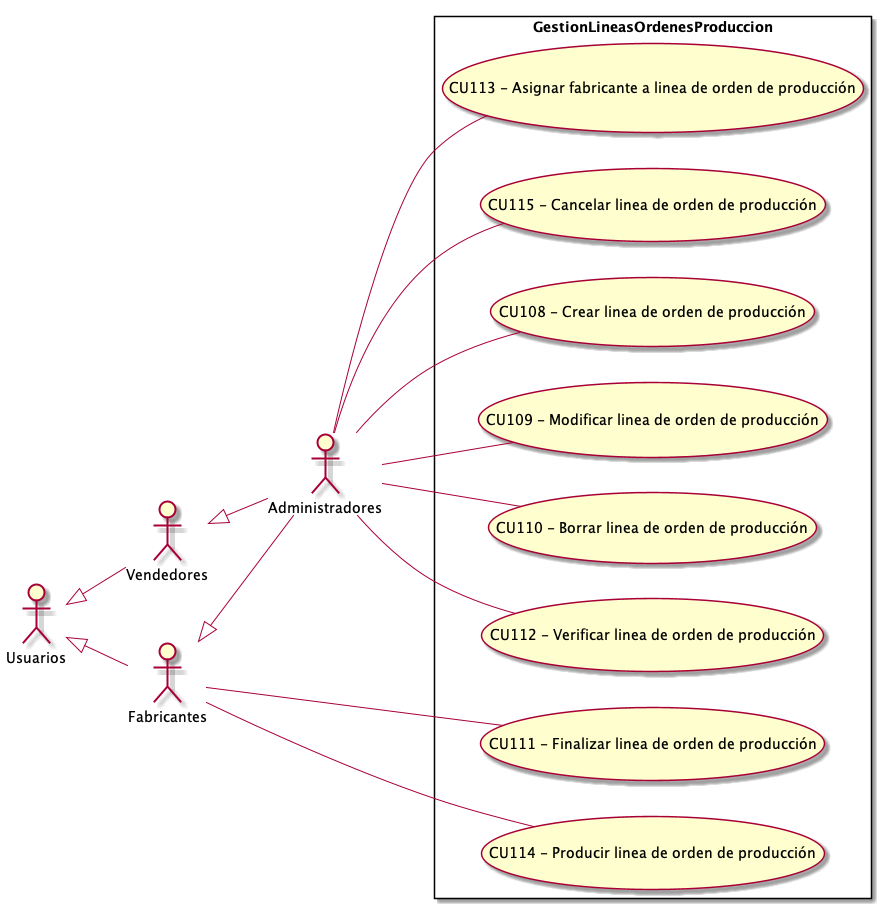

The diagram above was rendered by PlantUML. Its source (embedded in the PNG):
@startuml GestionLineasOrdenesProduccion
top to bottom direction
:Usuarios: 
:Administradores: 
:Vendedores:
:Fabricantes:

Usuarios <|-- Vendedores
Usuarios <|-- Fabricantes
Vendedores <|-- Administradores
Fabricantes <|-- Administradores

 left to right direction

rectangle GestionLineasOrdenesProduccion{
    UseCase "CU108 - Crear linea de orden de producción" as C
    UseCase "CU109 - Modificar linea de orden de producción" as M
    UseCase "CU110 - Borrar linea de orden de producción" as B
    UseCase "CU111 - Finalizar linea de orden de producción" as Finalizar
    UseCase "CU112 - Verificar linea de orden de producción" as Verificar
    UseCase "CU113 - Asignar fabricante a linea de orden de producción" as Asignar 
    UseCase "CU114 - Producir linea de orden de producción" as Producir 
    UseCase "CU115 - Cancelar linea de orden de producción" as Cancelar

}
    Administradores -- C
    Administradores -- Verificar
    Administradores -- Cancelar
    Administradores -- Asignar
    Administradores -- B
    Administradores -- M
    Fabricantes -- Producir
    Fabricantes -- Finalizar
    
@enduml